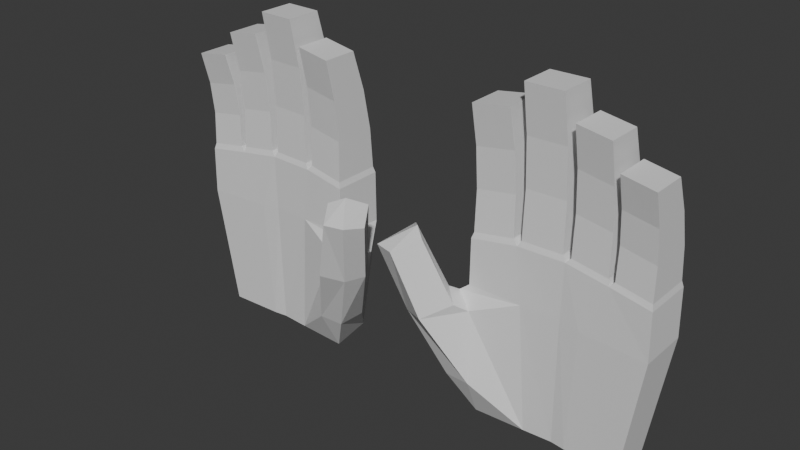 # Source: Hands.blend  (saved by Blender 5.1.30; exported with 4.5.12 LTS)
import bpy
from mathutils import Matrix  # noqa: F401  (used for matrix-valued properties, if any)

bpy.ops.wm.read_factory_settings(use_empty=True)
scene = bpy.context.scene
scene.name = 'Scene'

# ---- collections
col_collection = bpy.data.collections.new('Collection'); scene.collection.children.link(col_collection)

# ---- materials (node trees are filled in below, after node groups)
mat_material = bpy.data.materials.new('Material')
mat_material.alpha_threshold = 0.0
mat_material.use_backface_culling_lightprobe_volume = False
mat_material.roughness = 0.5
mat_material.line_color = (0.0, 0.0, 0.0, 1.0)

# ---- material node trees
mat_material.use_nodes = True; mat_material.node_tree.nodes.clear()
_N = mat_material.node_tree.nodes; _L = mat_material.node_tree.links
n0 = _N.new('ShaderNodeOutputMaterial'); n0.name = 'Material Output'; n0.location = (200, 100)
n1 = _N.new('ShaderNodeBsdfPrincipled'); n1.name = 'Principled BSDF'; n1.location = (-200, 100)
_L.new(n1.outputs[0], n0.inputs[0])
n0.is_active_output = True

# ---- world
world_world = bpy.data.worlds.new('World'); scene.world = world_world
world_world.use_nodes = True; world_world.node_tree.nodes.clear()
_N = world_world.node_tree.nodes; _L = world_world.node_tree.links
n0 = _N.new('ShaderNodeOutputWorld'); n0.name = 'World Output'; n0.location = (200, 100)
n1 = _N.new('ShaderNodeBackground'); n1.name = 'Background'; n1.location = (-200, 100)
n1.inputs[0].default_value = (0.05088, 0.05088, 0.05088, 1.0)
_L.new(n1.outputs[0], n0.inputs[0])
n0.is_active_output = True
world_world.color = (0.05088, 0.05088, 0.05088)
world_world.sun_shadow_jitter_overblur = 0.0

# ---- meshes
me_cube = bpy.data.meshes.new('Cube')
me_cube.from_pydata([(0.9818, 0.5569, 0.9804), (0.7828, 0.49, -1.0), (0.9818, -0.8895, 0.9804), (0.7828, -0.8082, -1.0), (-1.031, 0.5569, 1.051), (-0.8353, 0.49, -1.0), (-1.031, -0.8895, 1.051), (-0.92, -0.8082, -1.0), (0.3893, 0.5564, -1.0), (-0.0006782, 0.6084, -1.0), (-0.3925, 0.5565, -1.0), (0.5044, -0.8071, 1.051), (0.01937, -0.7576, 1.121), (-0.514, -0.7983, 1.121), (-0.3341, -0.7418, -0.9996), (-0.0006782, -0.6899, -1.0), (0.1621, -0.7418, -1.0), (-0.514, 0.6482, 1.121), (0.01937, 0.6888, 1.121), (0.5044, 0.6393, 1.051), (0.9963, 0.5569, 0.4289), (-1.035, -0.8895, 0.5186), (0.9963, -0.8895, 0.4289), (-1.04, 0.5569, 0.4495), (-0.5046, 0.6434, 0.4844), (0.005743, 0.6888, 0.4844), (0.4937, 0.644, 0.4495), (0.2355, -0.8024, 0.4495), (0.005743, -0.7576, 0.4844), (-0.4422, -0.803, 0.484), (-0.5684, 0.5989, 1.179), (-1.011, 0.5135, 1.118), (-1.011, -0.8402, 1.118), (-0.5684, -0.7548, 1.179), (0.9666, 0.5132, 1.048), (0.5573, 0.5903, 1.108), (0.5573, -0.7634, 1.108), (0.9666, -0.8405, 1.048), (0.4883, 0.5945, 1.118), (0.07261, 0.6408, 1.178), (0.07261, -0.7129, 1.178), (0.4883, -0.7592, 1.118), (-0.01873, 0.6411, 1.185), (-0.4759, 0.6031, 1.185), (-0.4759, -0.7506, 1.185), (-0.01873, -0.7126, 1.185), (-0.9936, -0.1461, 2.523), (-0.5861, -0.08207, 2.579), (-0.9936, -1.162, 2.523), (-0.5861, -1.098, 2.579), (0.5737, -0.08962, 2.249), (0.9502, -0.1475, 2.194), (0.5737, -1.105, 2.249), (0.9502, -1.163, 2.194), (0.08927, -0.03524, 2.579), (0.4717, -0.06998, 2.523), (0.08927, -1.051, 2.579), (0.4717, -1.086, 2.523), (-0.4576, -0.06243, 2.847), (-0.03705, -0.03392, 2.847), (-0.4576, -1.078, 2.847), (-0.03705, -1.049, 2.847), (-0.5743, 0.5103, 1.645), (-0.5802, 0.2833, 2.112), (-0.5802, -0.8449, 2.112), (-0.5743, -0.7307, 1.645), (-1.005, 0.432, 1.587), (-0.9995, 0.2121, 2.055), (-1.005, -0.809, 1.587), (-0.9995, -0.9161, 2.055), (-0.4698, -0.7213, 1.739), (-0.4637, -0.8304, 2.293), (-0.4637, 0.2978, 2.293), (-0.4698, 0.5197, 1.739), (-0.02484, -0.6865, 1.739), (-0.03094, -0.7988, 2.293), (-0.02484, 0.5545, 1.739), (-0.03094, 0.3295, 2.293), (0.07817, -0.6871, 1.645), (0.08372, -0.7997, 2.112), (0.08372, 0.3285, 2.112), (0.07817, 0.5539, 1.645), (0.4828, -0.7295, 1.586), (0.4772, -0.8383, 2.055), (0.4828, 0.5114, 1.586), (0.4772, 0.2899, 2.055), (0.9611, -0.8096, 1.43), (0.9557, -0.9171, 1.812), (0.5683, -0.8528, 1.869), (0.5628, -0.7389, 1.488), (0.9611, 0.4314, 1.43), (0.9557, 0.2112, 1.812), (0.5628, 0.5021, 1.488), (0.5683, 0.2754, 1.869), (-1.148, -0.4171, -0.559), (-1.164, -1.33, -0.5276), (-1.224, -0.2025, 0.2329), (-0.8784, -1.374, -0.5235), (-0.9662, -1.129, 0.273), (-1.143, -0.9307, 0.4329), (-1.562, -1.38, 0.2452), (-1.482, -1.98, 0.2558), (-1.373, -0.7567, 0.3683), (-1.234, -2.273, 0.2925), (-1.031, -1.548, 0.4005), (-1.188, -1.238, 0.5118), (-1.752, -1.907, 0.9785), (-1.685, -2.529, 1.037), (-1.598, -1.31, 1.11), (-1.473, -2.676, 1.042), (-1.291, -2.022, 1.139), (-1.438, -1.739, 1.201)], [], [(29, 13, 6, 21), (21, 6, 4, 23), (8, 1, 3, 16), (20, 0, 2, 22), (26, 19, 0, 20), (23, 4, 17, 24), (24, 17, 18, 25), (25, 18, 19, 26), (5, 10, 14, 7), (10, 9, 15, 14), (9, 8, 16, 15), (22, 2, 11, 27), (27, 11, 12, 28), (28, 12, 13, 29), (15, 28, 29, 14), (16, 27, 28, 15), (3, 22, 27, 16), (9, 25, 26, 8), (10, 24, 25, 9), (5, 23, 24, 10), (8, 26, 20, 1), (1, 20, 22, 3), (23, 5, 94, 96), (7, 14, 97, 95), (64, 63, 47, 49), (4, 31, 30, 17), (6, 32, 31, 4), (13, 33, 32, 6), (17, 30, 33, 13), (72, 71, 60, 58), (19, 35, 34, 0), (11, 36, 35, 19), (2, 37, 36, 11), (0, 34, 37, 2), (88, 87, 53, 52), (18, 39, 38, 19), (12, 40, 39, 18), (11, 41, 40, 12), (19, 38, 41, 11), (80, 79, 56, 54), (17, 43, 42, 18), (13, 44, 43, 17), (12, 45, 44, 13), (18, 42, 45, 12), (47, 46, 48, 49), (51, 50, 52, 53), (55, 54, 56, 57), (59, 58, 60, 61), (79, 83, 57, 56), (87, 91, 51, 53), (71, 75, 61, 60), (83, 85, 55, 57), (75, 77, 59, 61), (63, 67, 46, 47), (91, 93, 50, 51), (67, 69, 48, 46), (85, 80, 54, 55), (93, 88, 52, 50), (77, 72, 58, 59), (69, 64, 49, 48), (32, 33, 65, 68), (68, 65, 64, 69), (31, 32, 68, 66), (66, 68, 69, 67), (30, 31, 66, 62), (62, 66, 67, 63), (33, 30, 62, 65), (65, 62, 63, 64), (42, 43, 73, 76), (76, 73, 72, 77), (45, 42, 76, 74), (74, 76, 77, 75), (44, 45, 74, 70), (70, 74, 75, 71), (43, 44, 70, 73), (73, 70, 71, 72), (38, 39, 81, 84), (84, 81, 80, 85), (41, 38, 84, 82), (82, 84, 85, 83), (40, 41, 82, 78), (78, 82, 83, 79), (39, 40, 78, 81), (81, 78, 79, 80), (35, 36, 89, 92), (92, 89, 88, 93), (34, 35, 92, 90), (90, 92, 93, 91), (37, 34, 90, 86), (86, 90, 91, 87), (36, 37, 86, 89), (89, 86, 87, 88), (97, 103, 101, 95), (21, 23, 96, 99), (14, 29, 98, 97), (29, 21, 99, 98), (5, 7, 95, 94), (98, 104, 103, 97), (94, 100, 102, 96), (99, 105, 104, 98), (96, 102, 105, 99), (102, 100, 106, 108), (103, 104, 110, 109), (95, 101, 100, 94), (107, 111, 108, 106), (109, 110, 111, 107), (104, 105, 111, 110), (101, 103, 109, 107), (100, 101, 107, 106), (105, 102, 108, 111)])
_uv = me_cube.uv_layers.new(name='UVMap')
_uv.uv.foreach_set('vector', [0.5607, 0.9375, 0.625, 0.9375, 0.625, 1.0, 0.5607, 1.0, 0.5607, 0.0, 0.625, 0.0, 0.625, 0.25, 0.5607, 0.25, 0.3125, 0.5, 0.375, 0.5, 0.375, 0.75, 0.3125, 0.75, 0.5607, 0.5, 0.625, 0.5, 0.625, 0.75, 0.5607, 0.75, 0.5607, 0.4375, 0.625, 0.4375, 0.625, 0.5, 0.5607, 0.5, 0.5607, 0.25, 0.625, 0.25, 0.625, 0.3125, 0.5607, 0.3125, 0.5607, 0.3125, 0.625, 0.3125, 0.625, 0.375, 0.5607, 0.375, 0.5607, 0.375, 0.625, 0.375, 0.625, 0.4375, 0.5607, 0.4375, 0.125, 0.5, 0.1875, 0.5, 0.1875, 0.75, 0.125, 0.75, 0.1875, 0.5, 0.25, 0.5, 0.25, 0.75, 0.1875, 0.75, 0.25, 0.5, 0.3125, 0.5, 0.3125, 0.75, 0.25, 0.75, 0.5607, 0.75, 0.625, 0.75, 0.625, 0.8125, 0.5607, 0.8125, 0.5607, 0.8125, 0.625, 0.8125, 0.625, 0.875, 0.5607, 0.875, 0.5607, 0.875, 0.625, 0.875, 0.625, 0.9375, 0.5607, 0.9375, 0.375, 0.875, 0.5607, 0.875, 0.5607, 0.9375, 0.375, 0.9375, 0.375, 0.8125, 0.5607, 0.8125, 0.5607, 0.875, 0.375, 0.875, 0.375, 0.75, 0.5607, 0.75, 0.5607, 0.8125, 0.375, 0.8125, 0.375, 0.375, 0.5607, 0.375, 0.5607, 0.4375, 0.375, 0.4375, 0.375, 0.3125, 0.5607, 0.3125, 0.5607, 0.375, 0.375, 0.375, 0.375, 0.25, 0.5607, 0.25, 0.5607, 0.3125, 0.375, 0.3125, 0.375, 0.4375, 0.5607, 0.4375, 0.5607, 0.5, 0.375, 0.5, 0.375, 0.5, 0.5607, 0.5, 0.5607, 0.75, 0.375, 0.75, 0.5607, 0.25, 0.375, 0.25, 0.375, 0.25, 0.5607, 0.25, 0.125, 0.75, 0.1875, 0.75, 0.1875, 0.75, 0.125, 0.75, 0.8125, 0.75, 0.8125, 0.5, 0.8125, 0.5, 0.8125, 0.75, 0.875, 0.5, 0.875, 0.5, 0.8125, 0.5, 0.8125, 0.5, 0.875, 0.75, 0.875, 0.75, 0.875, 0.5, 0.875, 0.5, 0.8125, 0.75, 0.8125, 0.75, 0.875, 0.75, 0.875, 0.75, 0.8125, 0.5, 0.8125, 0.5, 0.8125, 0.75, 0.8125, 0.75, 0.8125, 0.5, 0.8125, 0.75, 0.8125, 0.75, 0.8125, 0.5, 0.6875, 0.5, 0.6875, 0.5, 0.625, 0.5, 0.625, 0.5, 0.6875, 0.75, 0.6875, 0.75, 0.6875, 0.5, 0.6875, 0.5, 0.625, 0.75, 0.625, 0.75, 0.6875, 0.75, 0.6875, 0.75, 0.625, 0.5, 0.625, 0.5, 0.625, 0.75, 0.625, 0.75, 0.6875, 0.75, 0.625, 0.75, 0.625, 0.75, 0.6875, 0.75, 0.75, 0.5, 0.75, 0.5, 0.6875, 0.5, 0.6875, 0.5, 0.75, 0.75, 0.75, 0.75, 0.75, 0.5, 0.75, 0.5, 0.6875, 0.75, 0.6875, 0.75, 0.75, 0.75, 0.75, 0.75, 0.6875, 0.5, 0.6875, 0.5, 0.6875, 0.75, 0.6875, 0.75, 0.75, 0.5, 0.75, 0.75, 0.75, 0.75, 0.75, 0.5, 0.8125, 0.5, 0.8125, 0.5, 0.75, 0.5, 0.75, 0.5, 0.8125, 0.75, 0.8125, 0.75, 0.8125, 0.5, 0.8125, 0.5, 0.75, 0.75, 0.75, 0.75, 0.8125, 0.75, 0.8125, 0.75, 0.75, 0.5, 0.75, 0.5, 0.75, 0.75, 0.75, 0.75, 0.8125, 0.5, 0.875, 0.5, 0.875, 0.75, 0.8125, 0.75, 0.625, 0.5, 0.6875, 0.5, 0.6875, 0.75, 0.625, 0.75, 0.6875, 0.5, 0.75, 0.5, 0.75, 0.75, 0.6875, 0.75, 0.75, 0.5, 0.8125, 0.5, 0.8125, 0.75, 0.75, 0.75, 0.75, 0.75, 0.6875, 0.75, 0.6875, 0.75, 0.75, 0.75, 0.625, 0.75, 0.625, 0.5, 0.625, 0.5, 0.625, 0.75, 0.8125, 0.75, 0.75, 0.75, 0.75, 0.75, 0.8125, 0.75, 0.6875, 0.75, 0.6875, 0.5, 0.6875, 0.5, 0.6875, 0.75, 0.75, 0.75, 0.75, 0.5, 0.75, 0.5, 0.75, 0.75, 0.8125, 0.5, 0.875, 0.5, 0.875, 0.5, 0.8125, 0.5, 0.625, 0.5, 0.6875, 0.5, 0.6875, 0.5, 0.625, 0.5, 0.875, 0.5, 0.875, 0.75, 0.875, 0.75, 0.875, 0.5, 0.6875, 0.5, 0.75, 0.5, 0.75, 0.5, 0.6875, 0.5, 0.6875, 0.5, 0.6875, 0.75, 0.6875, 0.75, 0.6875, 0.5, 0.75, 0.5, 0.8125, 0.5, 0.8125, 0.5, 0.75, 0.5, 0.875, 0.75, 0.8125, 0.75, 0.8125, 0.75, 0.875, 0.75, 0.875, 0.75, 0.8125, 0.75, 0.8125, 0.75, 0.875, 0.75, 0.875, 0.75, 0.8125, 0.75, 0.8125, 0.75, 0.875, 0.75, 0.875, 0.5, 0.875, 0.75, 0.875, 0.75, 0.875, 0.5, 0.875, 0.5, 0.875, 0.75, 0.875, 0.75, 0.875, 0.5, 0.8125, 0.5, 0.875, 0.5, 0.875, 0.5, 0.8125, 0.5, 0.8125, 0.5, 0.875, 0.5, 0.875, 0.5, 0.8125, 0.5, 0.8125, 0.75, 0.8125, 0.5, 0.8125, 0.5, 0.8125, 0.75, 0.8125, 0.75, 0.8125, 0.5, 0.8125, 0.5, 0.8125, 0.75, 0.75, 0.5, 0.8125, 0.5, 0.8125, 0.5, 0.75, 0.5, 0.75, 0.5, 0.8125, 0.5, 0.8125, 0.5, 0.75, 0.5, 0.75, 0.75, 0.75, 0.5, 0.75, 0.5, 0.75, 0.75, 0.75, 0.75, 0.75, 0.5, 0.75, 0.5, 0.75, 0.75, 0.8125, 0.75, 0.75, 0.75, 0.75, 0.75, 0.8125, 0.75, 0.8125, 0.75, 0.75, 0.75, 0.75, 0.75, 0.8125, 0.75, 0.8125, 0.5, 0.8125, 0.75, 0.8125, 0.75, 0.8125, 0.5, 0.8125, 0.5, 0.8125, 0.75, 0.8125, 0.75, 0.8125, 0.5, 0.6875, 0.5, 0.75, 0.5, 0.75, 0.5, 0.6875, 0.5, 0.6875, 0.5, 0.75, 0.5, 0.75, 0.5, 0.6875, 0.5, 0.6875, 0.75, 0.6875, 0.5, 0.6875, 0.5, 0.6875, 0.75, 0.6875, 0.75, 0.6875, 0.5, 0.6875, 0.5, 0.6875, 0.75, 0.75, 0.75, 0.6875, 0.75, 0.6875, 0.75, 0.75, 0.75, 0.75, 0.75, 0.6875, 0.75, 0.6875, 0.75, 0.75, 0.75, 0.75, 0.5, 0.75, 0.75, 0.75, 0.75, 0.75, 0.5, 0.75, 0.5, 0.75, 0.75, 0.75, 0.75, 0.75, 0.5, 0.6875, 0.5, 0.6875, 0.75, 0.6875, 0.75, 0.6875, 0.5, 0.6875, 0.5, 0.6875, 0.75, 0.6875, 0.75, 0.6875, 0.5, 0.625, 0.5, 0.6875, 0.5, 0.6875, 0.5, 0.625, 0.5, 0.625, 0.5, 0.6875, 0.5, 0.6875, 0.5, 0.625, 0.5, 0.625, 0.75, 0.625, 0.5, 0.625, 0.5, 0.625, 0.75, 0.625, 0.75, 0.625, 0.5, 0.625, 0.5, 0.625, 0.75, 0.6875, 0.75, 0.625, 0.75, 0.625, 0.75, 0.6875, 0.75, 0.6875, 0.75, 0.625, 0.75, 0.625, 0.75, 0.6875, 0.75, 0.1875, 0.75, 0.1875, 0.75, 0.125, 0.75, 0.125, 0.75, 0.5607, 0.0, 0.5607, 0.25, 0.5607, 0.25, 0.5607, 0.0, 0.375, 0.9375, 0.5607, 0.9375, 0.5607, 0.9375, 0.375, 0.9375, 0.5607, 0.9375, 0.5607, 1.0, 0.5607, 1.0, 0.5607, 0.9375, 0.125, 0.5, 0.125, 0.75, 0.125, 0.75, 0.125, 0.5, 0.5607, 0.9375, 0.5607, 0.9375, 0.375, 0.9375, 0.375, 0.9375, 0.375, 0.25, 0.375, 0.25, 0.5607, 0.25, 0.5607, 0.25, 0.5607, 1.0, 0.5607, 1.0, 0.5607, 0.9375, 0.5607, 0.9375, 0.5607, 0.25, 0.5607, 0.25, 0.5607, 0.0, 0.5607, 0.0, 0.5607, 0.25, 0.375, 0.25, 0.375, 0.25, 0.5607, 0.25, 0.375, 0.9375, 0.5607, 0.9375, 0.5607, 0.9375, 0.375, 0.9375, 0.125, 0.75, 0.125, 0.75, 0.125, 0.5, 0.125, 0.5, 0.375, 0.0, 0.5607, 0.0, 0.5607, 0.25, 0.375, 0.25, 0.375, 0.9375, 0.5607, 0.9375, 0.5607, 1.0, 0.375, 1.0, 0.5607, 0.9375, 0.5607, 1.0, 0.5607, 1.0, 0.5607, 0.9375, 0.125, 0.75, 0.1875, 0.75, 0.1875, 0.75, 0.125, 0.75, 0.125, 0.5, 0.125, 0.75, 0.125, 0.75, 0.125, 0.5, 0.5607, 0.0, 0.5607, 0.25, 0.5607, 0.25, 0.5607, 0.0])
me_cube.materials.append(mat_material)
me_cube.use_mirror_vertex_groups = False
me_cube.update()
arm_armature = bpy.data.armatures.new('Armature')  # bones are not reproduced

# ---- objects
ob_hand = bpy.data.objects.new('Hand', me_cube)
ob_armature = bpy.data.objects.new('Armature', arm_armature)
ob_empty = bpy.data.objects.new('Empty', None)

# ---- transforms, parenting, visibility, modifiers, constraints
ob_hand.parent = ob_armature
ob_hand.location = (1.915, 0.0, 1.0)
ob_hand.scale = (1.0, 0.4071, 1.0)
ob_hand.lock_rotations_4d = False
ob_hand.empty_display_type = 'ARROWS'
ob_hand.lineart.crease_threshold = 0.0
_vg = ob_hand.vertex_groups.new(name='Hand1.L')
for _i, _w in zip([0, 1, 2, 3, 4, 5, 6, 8, 9, 10, 11, 12, 13, 15, 16, 17, 18, 19, 20, 21, 22, 23, 24, 25, 26, 27, 28, 29, 30, 33, 34, 35, 36, 38, 39, 40, 41, 42, 43, 44, 45, 96, 98, 99], [0.02873, 0.4803, 0.0196, 0.4682, 0.009561, 0.01956, 0.01791, 0.4924, 0.4626, 0.1052, 0.08174, 0.5742, 0.08065, 0.1098, 0.4182, 0.0799, 0.4655, 0.07946, 0.2657, 0.23, 0.2266, 0.2275, 0.6979, 0.9174, 0.7079, 0.888, 0.9469, 0.7029, 0.04258, 0.04001, 0.0006601, 0.04705, 0.0399, 0.06041, 0.2676, 0.2964, 0.06538, 0.2596, 0.06127, 0.06712, 0.3156, 0.07219, 0.078, 0.07835]): _vg.add([_i], _w, 'REPLACE')
_vg = ob_hand.vertex_groups.new(name='Index1.L')
for _i, _w in zip([4, 6, 13, 17, 18, 21, 23, 24, 29, 30, 31, 32, 33, 42, 43, 44, 62, 63, 65, 66, 67, 68, 69, 96, 99], [0.8961, 0.8397, 0.277, 0.5667, 0.006752, 0.2013, 0.4495, 0.1528, 0.03963, 0.705, 0.9135, 0.8751, 0.5414, 0.0222, 0.2995, 0.161, 0.489, 0.05046, 0.136, 0.8664, 0.08404, 0.823, 0.06641, 0.126, 0.1018]): _vg.add([_i], _w, 'REPLACE')
_vg = ob_hand.vertex_groups.new(name='Index2.L')
for _i, _w in zip([13, 17, 30, 33, 46, 47, 62, 63, 64, 65, 66, 67, 68, 69], [0.0285, 0.0007127, 0.05359, 0.08302, 0.08921, 0.09001, 0.481, 0.7882, 0.104, 0.7637, 0.1127, 0.7659, 0.08995, 0.08544]): _vg.add([_i], _w, 'REPLACE')
_vg = ob_hand.vertex_groups.new(name='Index3.L')
for _i, _w in zip([46, 47, 48, 49, 63, 64, 65, 67, 68, 69], [0.9005, 0.9032, 0.9883, 0.9784, 0.1592, 0.8835, 0.0703, 0.1487, 0.07384, 0.8469]): _vg.add([_i], _w, 'REPLACE')
_vg = ob_hand.vertex_groups.new(name='Middle1.L')
for _i, _w in zip([6, 12, 13, 17, 18, 24, 29, 30, 32, 33, 39, 40, 42, 43, 44, 45, 70, 72, 73, 74, 76, 77], [0.0338, 0.1748, 0.5302, 0.2947, 0.2418, 0.01472, 0.05068, 0.1722, 0.03152, 0.2828, 0.1349, 0.09188, 0.5456, 0.5843, 0.6438, 0.4722, 0.1099, 0.06146, 0.8059, 0.08979, 0.8009, 0.05901]): _vg.add([_i], _w, 'REPLACE')
_vg = ob_hand.vertex_groups.new(name='Middle2.L')
for _i, _w in zip([13, 44, 45, 58, 59, 61, 70, 71, 72, 73, 74, 75, 76, 77], [0.02317, 0.07437, 0.06834, 0.07835, 0.07634, 0.05723, 0.8108, 0.1225, 0.7816, 0.1491, 0.8294, 0.1046, 0.1435, 0.7924]): _vg.add([_i], _w, 'REPLACE')
_vg = ob_hand.vertex_groups.new(name='Middle3.L')
for _i, _w in zip([58, 59, 60, 61, 70, 71, 72, 74, 75, 77], [0.9152, 0.9175, 0.9869, 0.9377, 0.05778, 0.8699, 0.1541, 0.05072, 0.8847, 0.1453]): _vg.add([_i], _w, 'REPLACE')
_vg = ob_hand.vertex_groups.new(name='Ring1.L')
for _i, _w in zip([0, 11, 12, 18, 19, 20, 26, 34, 35, 36, 38, 39, 40, 41, 42, 45, 78, 80, 81, 82, 83, 84, 85, 92], [0.04225, 0.2479, 0.1624, 0.2135, 0.6132, 0.001278, 0.06051, 0.03941, 0.3538, 0.1411, 0.7392, 0.4957, 0.479, 0.5312, 0.1157, 0.09075, 0.1243, 0.007847, 0.4761, 0.8115, 0.05461, 0.8358, 0.08441, 0.01476]): _vg.add([_i], _w, 'REPLACE')
_vg = ob_hand.vertex_groups.new(name='Ring2.L')
for _i, _w in zip([39, 40, 54, 55, 78, 79, 80, 81, 82, 83, 84, 85], [0.05156, 0.06534, 0.05849, 0.07396, 0.7646, 0.08358, 0.4711, 0.4646, 0.08188, 0.06688, 0.1159, 0.7358]): _vg.add([_i], _w, 'REPLACE')
_vg = ob_hand.vertex_groups.new(name='Ring3.L')
for _i, _w in zip([54, 55, 56, 57, 78, 79, 80, 81, 82, 83, 85], [0.9373, 0.9157, 0.9935, 0.9792, 0.07651, 0.9052, 0.498, 0.007858, 0.06435, 0.8753, 0.1763]): _vg.add([_i], _w, 'REPLACE')
_vg = ob_hand.vertex_groups.new(name='Pinky1.L')
for _i, _w in zip([0, 1, 2, 3, 11, 19, 20, 22, 26, 27, 34, 35, 36, 37, 38, 40, 41, 82, 86, 89, 90, 91, 92, 93], [0.8857, 0.03864, 0.8615, 0.05166, 0.5915, 0.2467, 0.66, 0.7052, 0.1836, 0.07048, 0.89, 0.5061, 0.6794, 0.8236, 0.1473, 0.02072, 0.3362, 0.002272, 0.1534, 0.1052, 0.7862, 0.09008, 0.4632, 0.06016]): _vg.add([_i], _w, 'REPLACE')
_vg = ob_hand.vertex_groups.new(name='Pinky2.L')
for _i, _w in zip([2, 11, 19, 34, 35, 36, 37, 41, 50, 51, 52, 53, 86, 87, 88, 89, 90, 91, 92, 93], [0.06427, 0.04818, 0.01475, 0.01334, 0.07292, 0.1084, 0.1106, 0.006403, 0.1232, 0.09584, 0.009385, 0.01398, 0.7477, 0.1334, 0.1352, 0.7769, 0.1789, 0.7685, 0.4855, 0.7503]): _vg.add([_i], _w, 'REPLACE')
_vg = ob_hand.vertex_groups.new(name='Pinky3.L')
for _i, _w in zip([50, 51, 52, 53, 86, 87, 88, 89, 91, 93], [0.8659, 0.8928, 0.9672, 0.9636, 0.08816, 0.844, 0.8533, 0.09683, 0.1391, 0.1844]): _vg.add([_i], _w, 'REPLACE')
_vg = ob_hand.vertex_groups.new(name='Hand2.L')
for _i, _w in zip([1, 3, 5, 7, 8, 9, 10, 14, 15, 16, 20, 21, 22, 23, 24, 26, 29, 94, 95, 96, 97, 98, 99], [0.4723, 0.4773, 0.9538, 0.9674, 0.4946, 0.5352, 0.8881, 0.9831, 0.8896, 0.5777, 0.02523, 0.0212, 0.0239, 0.07221, 0.051, 0.01491, 0.01877, 0.9157, 0.9096, 0.1354, 0.9184, 0.06929, 0.02954]): _vg.add([_i], _w, 'REPLACE')
_vg = ob_hand.vertex_groups.new(name='Thumb1.L')
for _i, _w in zip([6, 21, 23, 24, 29, 94, 95, 96, 97, 98, 99, 100, 101, 102, 103, 104, 105, 106, 108, 110], [0.0347, 0.34, 0.2175, 0.04575, 0.141, 0.05117, 0.054, 0.6452, 0.06563, 0.7624, 0.4906, 0.8161, 0.2128, 0.8074, 0.4752, 0.7359, 0.2693, 0.02505, 0.007467, 0.02094]): _vg.add([_i], _w, 'REPLACE')
_vg = ob_hand.vertex_groups.new(name='Thumb2.L')
for _i, _w in zip([21, 95, 98, 99, 100, 101, 102, 103, 104, 105, 106, 107, 108, 109, 110, 111], [0.1721, 0.008979, 0.06732, 0.2825, 0.1574, 0.7725, 0.1327, 0.512, 0.2255, 0.6879, 0.9609, 1.004, 0.9682, 0.9799, 0.9624, 1.003]): _vg.add([_i], _w, 'REPLACE')
_vg = ob_hand.vertex_groups.new(name='Hand1.R')
_vg = ob_hand.vertex_groups.new(name='Index1.R')
_vg = ob_hand.vertex_groups.new(name='Index2.R')
_vg = ob_hand.vertex_groups.new(name='Index3.R')
_vg = ob_hand.vertex_groups.new(name='Middle1.R')
_vg = ob_hand.vertex_groups.new(name='Middle2.R')
_vg = ob_hand.vertex_groups.new(name='Middle3.R')
_vg = ob_hand.vertex_groups.new(name='Ring1.R')
_vg = ob_hand.vertex_groups.new(name='Ring2.R')
_vg = ob_hand.vertex_groups.new(name='Ring3.R')
_vg = ob_hand.vertex_groups.new(name='Pinky1.R')
_vg = ob_hand.vertex_groups.new(name='Pinky2.R')
_vg = ob_hand.vertex_groups.new(name='Pinky3.R')
_vg = ob_hand.vertex_groups.new(name='Hand2.R')
_vg = ob_hand.vertex_groups.new(name='Thumb1.R')
_vg = ob_hand.vertex_groups.new(name='Thumb2.R')
_m = ob_hand.modifiers.new('Mirror', 'MIRROR')
_m.mirror_object = ob_empty
_m = ob_hand.modifiers.new('Armature', 'ARMATURE')
_m.object = ob_armature
ob_armature.location = (0.0, 0.0, 0.0)
ob_armature.show_in_front = True
ob_empty.location = (0.0, 0.0, 0.0)

# ---- collection membership
col_collection.objects.link(ob_hand)
col_collection.objects.link(ob_armature)
col_collection.objects.link(ob_empty)

# ---- scene / render settings (as saved in the file)
scene.frame_start = 1; scene.frame_end = 250; scene.frame_set(1)
scene.render.engine = 'BLENDER_EEVEE_NEXT'
scene.render.bake_bias = 0.0
scene.render.bake_samples = 0
scene.cycles.sampling_pattern = 'TABULATED_SOBOL'
scene.eevee.use_volume_custom_range = False
bpy.context.view_layer.update()

# ---- added for rendering (the .blend has no active camera and no usable light): camera, sun
cam_auto = bpy.data.cameras.new('AutoCamera')
cam_auto.lens = 50.0
cam_auto.sensor_width = 36.0
cam_auto.clip_end = 1000.0
ob_auto_camera = bpy.data.objects.new('AutoCamera', cam_auto)
scene.collection.objects.link(ob_auto_camera)
ob_auto_camera.location = (6.57945, -8.2997, 7.18696)
ob_auto_camera.rotation_euler = (1.09748, -7.21219e-08, 0.694738)
scene.camera = ob_auto_camera
light_auto_sun = bpy.data.lights.new('AutoSun', 'SUN')
light_auto_sun.energy = 3.0
light_auto_sun.angle = 0.0523599
ob_auto_sun = bpy.data.objects.new('AutoSun', light_auto_sun)
scene.collection.objects.link(ob_auto_sun)
ob_auto_sun.rotation_euler = (0.872665, 0.174533, 0.523599)
bpy.context.view_layer.update()
